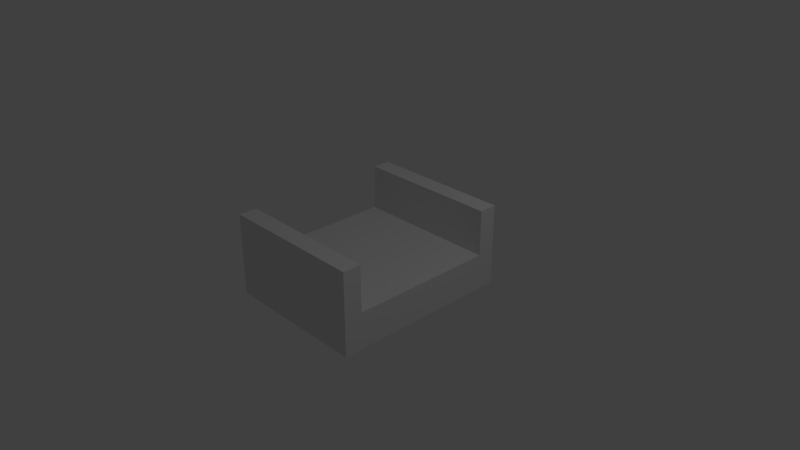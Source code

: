 # Source: dungeon_floor_wall2_opposite.blend  (saved by Blender 2.79.0; exported with 4.5.12 LTS)
import bpy
from mathutils import Matrix  # noqa: F401  (used for matrix-valued properties, if any)

bpy.ops.wm.read_factory_settings(use_empty=True)
scene = bpy.context.scene
scene.name = 'Scene'

# ---- collections
col_collection_1 = bpy.data.collections.new('Collection 1'); scene.collection.children.link(col_collection_1)

# ---- materials (node trees are filled in below, after node groups)
mat_dungeon = bpy.data.materials.new('dungeon')
mat_dungeon.alpha_threshold = 0.0
mat_dungeon.use_transparent_shadow = False
mat_dungeon.roughness = 0.5
mat_dungeon.line_color = (0.0, 0.0, 0.0, 1.0)

# ---- material node trees

# ---- world
world_world = bpy.data.worlds.new('World'); scene.world = world_world
world_world.color = (0.05088, 0.05088, 0.05088)
world_world.use_sun_shadow = False
world_world.sun_shadow_jitter_overblur = 0.0
world_world.cycles.sampling_method = 'MANUAL'

# ---- cameras
cam_camera = bpy.data.cameras.new('Camera')
cam_camera.clip_end = 100.0
cam_camera.lens = 35.0
cam_camera.sensor_width = 32.0
cam_camera.sensor_height = 18.0
cam_camera.ortho_scale = 7.314
cam_camera.dof.focus_distance = 0.0
cam_camera.dof.aperture_fstop = 128.0

# ---- lights
light_lamp = bpy.data.lights.new('Lamp', 'POINT')
light_lamp.transmission_factor = 0.0
light_lamp.cutoff_distance = 30.0
light_lamp.energy = 100.0
light_lamp.shadow_buffer_clip_start = 1.001
light_lamp.shadow_soft_size = 0.1
light_lamp.shadow_maximum_resolution = 0.006
light_lamp.use_absolute_resolution = True

# ---- meshes
me_cube = bpy.data.meshes.new('Cube')
me_cube.from_pydata([(-1.0, -1.0, 0.0), (-0.5, -0.5, 0.0), (-1.0, -0.5, 0.0), (0.0, -0.5, 0.0), (1.0, -1.0, 0.0), (0.5, -0.5, 0.0), (0.5, 0.0, 0.0), (1.0, -0.5, 0.0), (1.0, 0.0, 0.0), (-0.5, 0.0, 0.0), (-1.0, 0.0, 0.0), (0.0, 0.0, 0.0), (-0.5, 0.5, 0.0), (0.5, 0.5, 0.0), (1.0, 0.5, 0.0), (-1.0, 0.5, 0.0), (0.0, 0.5, 0.0), (-1.0, 0.0, -0.5), (-1.0, -1.0, -0.5), (1.0, -1.0, -0.5), (-1.0, -0.5, -0.5), (-1.0, 0.5, -0.5), (1.0, 0.0, -0.5), (1.0, -0.5, -0.5), (1.0, 0.5, -0.5), (0.5, 1.0, 0.0), (-1.0, 1.125, 0.625), (-1.0, 1.0, 0.625), (0.5, 1.0, 0.625), (0.0, 1.0, 0.625), (-0.5, 1.0, 0.625), (1.0, 1.0, 0.625), (-1.0, 1.0, 0.0), (1.0, 1.0, 0.0), (0.0, 1.0, 0.0), (-0.5, 1.0, 0.0), (1.0, 1.0, -0.5), (-1.0, 1.125, 0.0), (-1.0, 1.0, -0.5), (-1.0, 1.25, 0.0), (-0.5, 1.25, 0.0), (0.0, 1.25, 0.0), (-1.0, 1.25, 0.625), (0.5, 1.25, 0.0), (-0.5, 1.25, 0.625), (1.0, 1.125, 0.0), (0.0, 1.25, 0.625), (1.0, 1.25, 0.0), (0.5, 1.25, 0.625), (1.0, 1.25, 0.625), (1.0, 1.125, 0.625), (1.0, 1.25, -0.5), (1.0, 1.125, -0.5), (-1.0, 1.125, -0.5), (-1.0, 1.25, -0.5), (-0.5, 1.25, -0.5), (0.5, 1.25, -0.5), (0.0, 1.25, -0.5), (0.0, 1.125, 0.0), (-0.5, 1.125, 0.0), (0.5, 1.125, 0.0), (-1.0, -0.75, 0.0), (-0.5, -0.75, 0.0), (0.0, -0.75, 0.0), (0.5, -0.75, 0.0), (1.0, -0.75, 0.0), (-0.5, -1.0, 0.625), (-0.5, -1.0, 0.0), (0.0, -1.0, 0.0), (0.5, -1.0, 0.0), (-1.0, -1.0, 0.625), (0.0, -1.0, 0.625), (0.5, -1.0, 0.625), (1.0, -1.0, 0.625), (1.0, -1.125, 0.0), (-1.0, -1.125, 0.0), (1.0, -1.25, 0.0), (1.0, -1.125, 0.625), (-1.0, -1.25, 0.0), (1.0, -1.25, 0.625), (-1.0, -1.125, 0.625), (-1.0, -1.125, -0.5), (-1.0, -1.25, 0.625), (0.5, -1.25, 0.0), (-1.0, -1.25, -0.5), (1.0, -1.125, -0.5), (0.0, -1.25, 0.0), (1.0, -1.25, -0.5), (-0.5, -1.25, 0.0), (0.5, -1.25, 0.625), (0.0, -1.25, 0.625), (0.5, -1.25, -0.5), (-0.5, -1.25, 0.625), (-0.5, -1.25, -0.5), (0.0, -1.25, -0.5)], [], [(2, 1, 9, 10), (1, 3, 11, 9), (3, 5, 6, 11), (5, 7, 8, 6), (10, 9, 12, 15), (9, 11, 16, 12), (11, 6, 13, 16), (6, 8, 14, 13), (37, 32, 27, 26), (20, 18, 0, 2), (17, 20, 2, 10), (21, 17, 10, 15), (19, 23, 7, 4), (23, 22, 8, 7), (22, 24, 14, 8), (32, 35, 30, 27), (35, 34, 29, 30), (34, 25, 28, 29), (24, 36, 33, 14), (38, 21, 15, 32), (13, 14, 33, 25), (16, 13, 25, 34), (12, 16, 34, 35), (15, 12, 35, 32), (25, 33, 31, 28), (39, 37, 26, 42), (40, 39, 42, 44), (41, 40, 44, 46), (43, 41, 46, 48), (47, 43, 48, 49), (33, 45, 50, 31), (45, 47, 49, 50), (36, 52, 45, 33), (52, 51, 47, 45), (53, 38, 32, 37), (54, 53, 37, 39), (55, 54, 39, 40), (57, 55, 40, 41), (51, 56, 43, 47), (56, 57, 41, 43), (33, 25, 60, 45), (25, 34, 58, 60), (34, 35, 59, 58), (35, 32, 37, 59), (59, 37, 39, 40), (58, 59, 40, 41), (45, 60, 43, 47), (60, 58, 41, 43), (61, 62, 1, 2), (62, 63, 3, 1), (63, 64, 5, 3), (64, 65, 7, 5), (0, 67, 62, 61), (67, 68, 63, 62), (68, 69, 64, 63), (69, 4, 65, 64), (67, 0, 70, 66), (68, 67, 66, 71), (69, 68, 71, 72), (4, 69, 72, 73), (74, 4, 73, 77), (76, 74, 77, 79), (0, 75, 80, 70), (75, 78, 82, 80), (18, 81, 75, 0), (81, 84, 78, 75), (85, 19, 4, 74), (87, 85, 74, 76), (83, 76, 79, 89), (86, 83, 89, 90), (88, 86, 90, 92), (78, 88, 92, 82), (84, 93, 88, 78), (91, 87, 76, 83), (94, 91, 83, 86), (93, 94, 86, 88), (88, 78, 0, 67), (86, 88, 67, 68), (83, 86, 68, 69), (76, 83, 69, 4), (30, 29, 46, 44), (29, 28, 48, 46), (28, 31, 49, 48), (27, 30, 44, 42), (90, 89, 72, 71), (89, 79, 73, 72), (92, 90, 71, 66), (82, 92, 66, 70)])
_uv = me_cube.uv_layers.new(name='UVMap')
_uv.uv.foreach_set('vector', [9.766e-05, 0.5001, 0.0624, 0.5001, 0.0624, 0.5624, 9.766e-05, 0.5624, 0.0626, 0.5001, 0.1249, 0.5001, 0.1249, 0.5624, 0.0626, 0.5624, 0.1251, 0.5001, 0.1874, 0.5001, 0.1874, 0.5624, 0.1251, 0.5624, 0.1876, 0.5001, 0.2499, 0.5001, 0.2499, 0.5624, 0.1876, 0.5624, 9.766e-05, 0.5626, 0.0624, 0.5626, 0.0624, 0.6249, 9.766e-05, 0.6249, 0.0626, 0.5626, 0.1249, 0.5626, 0.1249, 0.6249, 0.0626, 0.6249, 0.1251, 0.5626, 0.1874, 0.5626, 0.1874, 0.6249, 0.1251, 0.6249, 0.1876, 0.5626, 0.2499, 0.5626, 0.2499, 0.6249, 0.1876, 0.6249, 0.172, 0.8751, 0.1874, 0.8751, 0.1874, 0.953, 0.172, 0.953, 0.5001, 0.8751, 0.5624, 0.8751, 0.5624, 0.9374, 0.5001, 0.9374, 0.5001, 0.9376, 0.5624, 0.9376, 0.5624, 0.9999, 0.5001, 0.9999, 0.4376, 0.8751, 0.4999, 0.8751, 0.4999, 0.9374, 0.4376, 0.9374, 0.5001, 0.9376, 0.5624, 0.9376, 0.5624, 0.9999, 0.5001, 0.9999, 0.4376, 0.8751, 0.4999, 0.8751, 0.4999, 0.9374, 0.4376, 0.9374, 0.5001, 0.8751, 0.5624, 0.8751, 0.5624, 0.9374, 0.5001, 0.9374, 9.766e-05, 0.8751, 0.0624, 0.8751, 0.0624, 0.953, 9.766e-05, 0.953, 0.0626, 0.8751, 0.1249, 0.8751, 0.1249, 0.953, 0.0626, 0.953, 0.0626, 0.8751, 0.1249, 0.8751, 0.1249, 0.953, 0.0626, 0.953, 0.5001, 0.9376, 0.5624, 0.9376, 0.5624, 0.9999, 0.5001, 0.9999, 0.5001, 0.8751, 0.5624, 0.8751, 0.5624, 0.9374, 0.5001, 0.9374, 0.1251, 0.8126, 0.1874, 0.8126, 0.1874, 0.8749, 0.1251, 0.8749, 0.0626, 0.8126, 0.1249, 0.8126, 0.1249, 0.8749, 0.0626, 0.8749, 0.0626, 0.8126, 0.1249, 0.8126, 0.1249, 0.8749, 0.0626, 0.8749, 9.766e-05, 0.8126, 0.0624, 0.8126, 0.0624, 0.8749, 9.766e-05, 0.8749, 0.1251, 0.8751, 0.1874, 0.8751, 0.1874, 0.953, 0.1251, 0.953, 9.766e-05, 0.8751, 0.01553, 0.8751, 0.01553, 0.953, 9.766e-05, 0.953, 0.1251, 0.8751, 0.1874, 0.8751, 0.1874, 0.953, 0.1251, 0.953, 0.0626, 0.8751, 0.1249, 0.8751, 0.1249, 0.953, 0.0626, 0.953, 0.0626, 0.8751, 0.1249, 0.8751, 0.1249, 0.953, 0.0626, 0.953, 9.766e-05, 0.8751, 0.0624, 0.8751, 0.0624, 0.953, 9.766e-05, 0.953, 9.766e-05, 0.8751, 0.01553, 0.8751, 0.01553, 0.953, 9.766e-05, 0.953, 0.172, 0.8751, 0.1874, 0.8751, 0.1874, 0.953, 0.172, 0.953, 0.4688, 0.8751, 0.4843, 0.8751, 0.4843, 0.9374, 0.4688, 0.9374, 0.547, 0.8751, 0.5624, 0.8751, 0.5624, 0.9374, 0.547, 0.9374, 0.547, 0.8751, 0.5624, 0.8751, 0.5624, 0.9374, 0.547, 0.9374, 0.5001, 0.8751, 0.5155, 0.8751, 0.5155, 0.9374, 0.5001, 0.9374, 0.4376, 0.8751, 0.4999, 0.8751, 0.4999, 0.9374, 0.4376, 0.9374, 0.5001, 0.9376, 0.5624, 0.9376, 0.5624, 0.9999, 0.5001, 0.9999, 0.5001, 0.9376, 0.5624, 0.9376, 0.5624, 0.9999, 0.5001, 0.9999, 0.5001, 0.8751, 0.5624, 0.8751, 0.5624, 0.9374, 0.5001, 0.9374, 0.2501, 0.6093, 0.3124, 0.6093, 0.3124, 0.5938, 0.2501, 0.5938, 0.2501, 0.6093, 0.3124, 0.6093, 0.3124, 0.5938, 0.2501, 0.5938, 0.2501, 0.6093, 0.3124, 0.6093, 0.3124, 0.5938, 0.2501, 0.5938, 0.2501, 0.6093, 0.3124, 0.6093, 0.3124, 0.5938, 0.2501, 0.5938, 0.2501, 0.6093, 0.3124, 0.6093, 0.3124, 0.5938, 0.2501, 0.5938, 0.2501, 0.6093, 0.3124, 0.6093, 0.3124, 0.5938, 0.2501, 0.5938, 0.2501, 0.6093, 0.3124, 0.6093, 0.3124, 0.5938, 0.2501, 0.5938, 0.2501, 0.6093, 0.3124, 0.6093, 0.3124, 0.5938, 0.2501, 0.5938, 9.766e-05, 0.4688, 0.0624, 0.4688, 0.0624, 0.4999, 9.766e-05, 0.4999, 0.0626, 0.4688, 0.1249, 0.4688, 0.1249, 0.4999, 0.0626, 0.4999, 0.1251, 0.4688, 0.1874, 0.4688, 0.1874, 0.4999, 0.1251, 0.4999, 0.1876, 0.4688, 0.2499, 0.4688, 0.2499, 0.4999, 0.1876, 0.4999, 0.0626, 0.8749, 0.1249, 0.8749, 0.1249, 0.8438, 0.0626, 0.8438, 9.766e-05, 0.8749, 0.0624, 0.8749, 0.0624, 0.8438, 9.766e-05, 0.8438, 0.1251, 0.8749, 0.1874, 0.8749, 0.1874, 0.8438, 0.1251, 0.8438, 9.766e-05, 0.8749, 0.0624, 0.8749, 0.0624, 0.8438, 9.766e-05, 0.8438, 0.1251, 0.8751, 0.1874, 0.8751, 0.1874, 0.953, 0.1251, 0.953, 0.0626, 0.8751, 0.1249, 0.8751, 0.1249, 0.953, 0.0626, 0.953, 0.0626, 0.8751, 0.1249, 0.8751, 0.1249, 0.953, 0.0626, 0.953, 9.766e-05, 0.8751, 0.0624, 0.8751, 0.0624, 0.953, 9.766e-05, 0.953, 0.172, 0.8751, 0.1874, 0.8751, 0.1874, 0.953, 0.172, 0.953, 9.766e-05, 0.8751, 0.01553, 0.8751, 0.01553, 0.953, 9.766e-05, 0.953, 9.766e-05, 0.8751, 0.01553, 0.8751, 0.01553, 0.953, 9.766e-05, 0.953, 0.172, 0.8751, 0.1874, 0.8751, 0.1874, 0.953, 0.172, 0.953, 0.4688, 0.8751, 0.4843, 0.8751, 0.4843, 0.9374, 0.4688, 0.9374, 0.547, 0.9376, 0.5624, 0.9376, 0.5624, 0.9999, 0.547, 0.9999, 0.547, 0.9376, 0.5624, 0.9376, 0.5624, 0.9999, 0.547, 0.9999, 0.5001, 0.9376, 0.5155, 0.9376, 0.5155, 0.9999, 0.5001, 0.9999, 0.1251, 0.8751, 0.1874, 0.8751, 0.1874, 0.953, 0.1251, 0.953, 0.0626, 0.8751, 0.1249, 0.8751, 0.1249, 0.953, 0.0626, 0.953, 0.0626, 0.8751, 0.1249, 0.8751, 0.1249, 0.953, 0.0626, 0.953, 9.766e-05, 0.8751, 0.0624, 0.8751, 0.0624, 0.953, 9.766e-05, 0.953, 0.4376, 0.8751, 0.4999, 0.8751, 0.4999, 0.9374, 0.4376, 0.9374, 0.4376, 0.8751, 0.4999, 0.8751, 0.4999, 0.9374, 0.4376, 0.9374, 0.5001, 0.9376, 0.5624, 0.9376, 0.5624, 0.9999, 0.5001, 0.9999, 0.5001, 0.8751, 0.5624, 0.8751, 0.5624, 0.9374, 0.5001, 0.9374, 0.2501, 0.5626, 0.3124, 0.5626, 0.3124, 0.5937, 0.2501, 0.5937, 0.2501, 0.5626, 0.3124, 0.5626, 0.3124, 0.5937, 0.2501, 0.5937, 0.2501, 0.5626, 0.3124, 0.5626, 0.3124, 0.5937, 0.2501, 0.5937, 0.2501, 0.5626, 0.3124, 0.5626, 0.3124, 0.5937, 0.2501, 0.5937, 0.2501, 0.5938, 0.3124, 0.5938, 0.3124, 0.6249, 0.2501, 0.6249, 0.2501, 0.5938, 0.3124, 0.5938, 0.3124, 0.6249, 0.2501, 0.6249, 0.2501, 0.5938, 0.3124, 0.5938, 0.3124, 0.6249, 0.2501, 0.6249, 0.2501, 0.5938, 0.3124, 0.5938, 0.3124, 0.6249, 0.2501, 0.6249, 0.2501, 0.5938, 0.3124, 0.5938, 0.3124, 0.6249, 0.2501, 0.6249, 0.2501, 0.5938, 0.3124, 0.5938, 0.3124, 0.6249, 0.2501, 0.6249, 0.2501, 0.5938, 0.3124, 0.5938, 0.3124, 0.6249, 0.2501, 0.6249, 0.2501, 0.5938, 0.3124, 0.5938, 0.3124, 0.6249, 0.2501, 0.6249])
me_cube.materials.append(mat_dungeon)
me_cube.use_remesh_preserve_volume = False
me_cube.use_remesh_preserve_attributes = False
me_cube.use_mirror_vertex_groups = False
me_cube.update()

# ---- objects
ob_floor_wall_n = bpy.data.objects.new('floor_wall_n', me_cube)
ob_lamp = bpy.data.objects.new('Lamp', light_lamp)
ob_camera = bpy.data.objects.new('Camera', cam_camera)

# ---- transforms, parenting, visibility, modifiers, constraints
ob_floor_wall_n.location = (0.0, 0.0, 0.0)
ob_floor_wall_n.lock_rotations_4d = False
ob_floor_wall_n.empty_display_type = 'ARROWS'
ob_floor_wall_n.lineart.crease_threshold = 0.0
ob_lamp.location = (4.076, 1.005, 5.904)
ob_lamp.rotation_euler = (0.6503, 0.05522, 1.866)
ob_lamp.lock_rotations_4d = False
ob_lamp.empty_display_type = 'ARROWS'
ob_lamp.color = (0.0, 0.0, 0.0, 0.0)
ob_lamp.lineart.crease_threshold = 0.0
ob_camera.location = (7.481, -6.508, 5.344)
ob_camera.rotation_euler = (1.109, 0.0, 0.8149)
ob_camera.lock_rotations_4d = False
ob_camera.empty_display_type = 'ARROWS'
ob_camera.color = (0.0, 0.0, 0.0, 0.0)
ob_camera.display_type = 'WIRE'
ob_camera.lineart.crease_threshold = 0.0

# ---- collection membership
col_collection_1.objects.link(ob_floor_wall_n)
col_collection_1.objects.link(ob_lamp)
col_collection_1.objects.link(ob_camera)

# ---- scene / render settings (as saved in the file)
scene.camera = ob_camera
scene.frame_start = 1; scene.frame_end = 250; scene.frame_set(1)
scene.render.engine = 'BLENDER_EEVEE_NEXT'
scene.render.resolution_percentage = 50
scene.render.dither_intensity = 0.0
scene.cycles.use_denoising = False
scene.cycles.samples = 128
scene.cycles.sampling_pattern = 'TABULATED_SOBOL'
scene.cycles.use_adaptive_sampling = False
scene.cycles.use_light_tree = False
scene.cycles.blur_glossy = 0.0
scene.cycles.sample_clamp_indirect = 0.0
scene.view_settings.view_transform = 'Standard'
bpy.context.view_layer.update()
